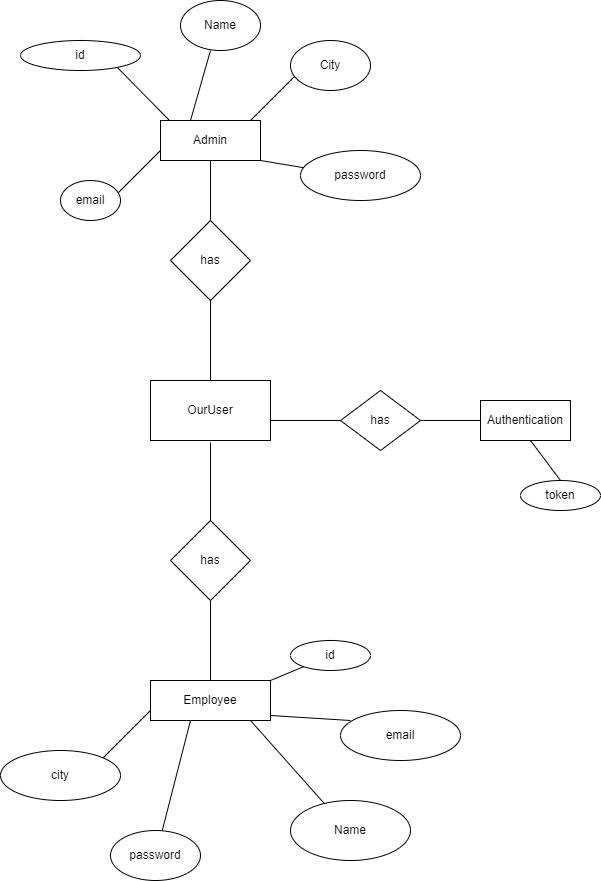

The diagram above was exported from draw.io. Its source (the exported page's mxGraphModel, read from the mxfile embedded in the PNG):
<mxGraphModel dx="1036" dy="1706" grid="1" gridSize="10" guides="1" tooltips="1" connect="1" arrows="1" fold="1" page="1" pageScale="1" pageWidth="850" pageHeight="1100" math="0" shadow="0">
  <root>
    <mxCell id="0" />
    <mxCell id="1" parent="0" />
    <mxCell id="LHA_dRQnoWf2NvRq-fTP-1" value="OurUser" style="rounded=0;whiteSpace=wrap;html=1;" vertex="1" parent="1">
      <mxGeometry x="180" y="240" width="120" height="60" as="geometry" />
    </mxCell>
    <mxCell id="LHA_dRQnoWf2NvRq-fTP-2" value="has" style="rhombus;whiteSpace=wrap;html=1;" vertex="1" parent="1">
      <mxGeometry x="200" y="80" width="80" height="80" as="geometry" />
    </mxCell>
    <mxCell id="LHA_dRQnoWf2NvRq-fTP-3" value="" style="endArrow=none;html=1;rounded=0;entryX=0.5;entryY=1;entryDx=0;entryDy=0;" edge="1" parent="1" target="LHA_dRQnoWf2NvRq-fTP-2">
      <mxGeometry width="50" height="50" relative="1" as="geometry">
        <mxPoint x="240" y="240" as="sourcePoint" />
        <mxPoint x="290" y="190" as="targetPoint" />
      </mxGeometry>
    </mxCell>
    <mxCell id="LHA_dRQnoWf2NvRq-fTP-4" value="" style="endArrow=none;html=1;rounded=0;" edge="1" parent="1">
      <mxGeometry width="50" height="50" relative="1" as="geometry">
        <mxPoint x="240" y="80" as="sourcePoint" />
        <mxPoint x="240" y="20" as="targetPoint" />
      </mxGeometry>
    </mxCell>
    <mxCell id="LHA_dRQnoWf2NvRq-fTP-5" value="Admin" style="rounded=0;whiteSpace=wrap;html=1;" vertex="1" parent="1">
      <mxGeometry x="190" y="-20" width="100" height="40" as="geometry" />
    </mxCell>
    <mxCell id="LHA_dRQnoWf2NvRq-fTP-7" value="" style="endArrow=none;html=1;rounded=0;" edge="1" parent="1" target="LHA_dRQnoWf2NvRq-fTP-8">
      <mxGeometry width="50" height="50" relative="1" as="geometry">
        <mxPoint x="240" y="360" as="sourcePoint" />
        <mxPoint x="240" y="300" as="targetPoint" />
      </mxGeometry>
    </mxCell>
    <mxCell id="LHA_dRQnoWf2NvRq-fTP-8" value="Employee" style="rounded=0;whiteSpace=wrap;html=1;" vertex="1" parent="1">
      <mxGeometry x="180" y="540" width="120" height="40" as="geometry" />
    </mxCell>
    <mxCell id="LHA_dRQnoWf2NvRq-fTP-9" value="has" style="rhombus;whiteSpace=wrap;html=1;" vertex="1" parent="1">
      <mxGeometry x="200" y="380" width="80" height="80" as="geometry" />
    </mxCell>
    <mxCell id="LHA_dRQnoWf2NvRq-fTP-10" value="" style="endArrow=none;html=1;rounded=0;" edge="1" parent="1">
      <mxGeometry width="50" height="50" relative="1" as="geometry">
        <mxPoint x="240" y="380" as="sourcePoint" />
        <mxPoint x="240" y="302" as="targetPoint" />
      </mxGeometry>
    </mxCell>
    <mxCell id="LHA_dRQnoWf2NvRq-fTP-11" value="" style="endArrow=none;html=1;rounded=0;" edge="1" parent="1" target="LHA_dRQnoWf2NvRq-fTP-12">
      <mxGeometry width="50" height="50" relative="1" as="geometry">
        <mxPoint x="300" y="280" as="sourcePoint" />
        <mxPoint x="410" y="280" as="targetPoint" />
      </mxGeometry>
    </mxCell>
    <mxCell id="LHA_dRQnoWf2NvRq-fTP-12" value="has" style="rhombus;whiteSpace=wrap;html=1;" vertex="1" parent="1">
      <mxGeometry x="370" y="250" width="80" height="60" as="geometry" />
    </mxCell>
    <mxCell id="LHA_dRQnoWf2NvRq-fTP-13" value="" style="endArrow=none;html=1;rounded=0;" edge="1" parent="1">
      <mxGeometry width="50" height="50" relative="1" as="geometry">
        <mxPoint x="450" y="280" as="sourcePoint" />
        <mxPoint x="510" y="280" as="targetPoint" />
      </mxGeometry>
    </mxCell>
    <mxCell id="LHA_dRQnoWf2NvRq-fTP-14" value="Authentication" style="rounded=0;whiteSpace=wrap;html=1;" vertex="1" parent="1">
      <mxGeometry x="510" y="260" width="90" height="40" as="geometry" />
    </mxCell>
    <mxCell id="LHA_dRQnoWf2NvRq-fTP-16" value="token" style="ellipse;whiteSpace=wrap;html=1;" vertex="1" parent="1">
      <mxGeometry x="550" y="340" width="80" height="30" as="geometry" />
    </mxCell>
    <mxCell id="LHA_dRQnoWf2NvRq-fTP-17" value="" style="endArrow=none;html=1;rounded=0;exitX=0.5;exitY=0;exitDx=0;exitDy=0;" edge="1" parent="1" source="LHA_dRQnoWf2NvRq-fTP-16">
      <mxGeometry width="50" height="50" relative="1" as="geometry">
        <mxPoint x="510" y="350" as="sourcePoint" />
        <mxPoint x="560" y="300" as="targetPoint" />
      </mxGeometry>
    </mxCell>
    <mxCell id="LHA_dRQnoWf2NvRq-fTP-18" value="" style="endArrow=none;html=1;rounded=0;" edge="1" parent="1" target="LHA_dRQnoWf2NvRq-fTP-19">
      <mxGeometry width="50" height="50" relative="1" as="geometry">
        <mxPoint x="300" y="540" as="sourcePoint" />
        <mxPoint x="340" y="500" as="targetPoint" />
      </mxGeometry>
    </mxCell>
    <mxCell id="LHA_dRQnoWf2NvRq-fTP-19" value="id" style="ellipse;whiteSpace=wrap;html=1;" vertex="1" parent="1">
      <mxGeometry x="320" y="500" width="80" height="30" as="geometry" />
    </mxCell>
    <mxCell id="LHA_dRQnoWf2NvRq-fTP-20" value="" style="endArrow=none;html=1;rounded=0;" edge="1" parent="1">
      <mxGeometry width="50" height="50" relative="1" as="geometry">
        <mxPoint x="300" y="575" as="sourcePoint" />
        <mxPoint x="380" y="580" as="targetPoint" />
      </mxGeometry>
    </mxCell>
    <mxCell id="LHA_dRQnoWf2NvRq-fTP-22" value="" style="endArrow=none;html=1;rounded=0;" edge="1" parent="1">
      <mxGeometry width="50" height="50" relative="1" as="geometry">
        <mxPoint x="130" y="620" as="sourcePoint" />
        <mxPoint x="180" y="570" as="targetPoint" />
      </mxGeometry>
    </mxCell>
    <mxCell id="LHA_dRQnoWf2NvRq-fTP-23" value="" style="endArrow=none;html=1;rounded=0;" edge="1" parent="1">
      <mxGeometry width="50" height="50" relative="1" as="geometry">
        <mxPoint x="190" y="696.7999267578125" as="sourcePoint" />
        <mxPoint x="220" y="580" as="targetPoint" />
      </mxGeometry>
    </mxCell>
    <mxCell id="LHA_dRQnoWf2NvRq-fTP-24" value="" style="endArrow=none;html=1;rounded=0;" edge="1" parent="1">
      <mxGeometry width="50" height="50" relative="1" as="geometry">
        <mxPoint x="360" y="670" as="sourcePoint" />
        <mxPoint x="280" y="580" as="targetPoint" />
      </mxGeometry>
    </mxCell>
    <mxCell id="LHA_dRQnoWf2NvRq-fTP-25" value="email" style="ellipse;whiteSpace=wrap;html=1;" vertex="1" parent="1">
      <mxGeometry x="370" y="570" width="120" height="50" as="geometry" />
    </mxCell>
    <mxCell id="LHA_dRQnoWf2NvRq-fTP-27" value="city" style="ellipse;whiteSpace=wrap;html=1;" vertex="1" parent="1">
      <mxGeometry x="30" y="610" width="120" height="50" as="geometry" />
    </mxCell>
    <mxCell id="LHA_dRQnoWf2NvRq-fTP-28" value="password" style="ellipse;whiteSpace=wrap;html=1;" vertex="1" parent="1">
      <mxGeometry x="140" y="690" width="90" height="50" as="geometry" />
    </mxCell>
    <mxCell id="LHA_dRQnoWf2NvRq-fTP-29" value="Name" style="ellipse;whiteSpace=wrap;html=1;" vertex="1" parent="1">
      <mxGeometry x="320" y="660" width="120" height="60" as="geometry" />
    </mxCell>
    <mxCell id="LHA_dRQnoWf2NvRq-fTP-30" value="" style="endArrow=none;html=1;rounded=0;" edge="1" parent="1">
      <mxGeometry width="50" height="50" relative="1" as="geometry">
        <mxPoint x="140" y="60" as="sourcePoint" />
        <mxPoint x="190" y="10" as="targetPoint" />
      </mxGeometry>
    </mxCell>
    <mxCell id="LHA_dRQnoWf2NvRq-fTP-31" value="" style="endArrow=none;html=1;rounded=0;" edge="1" parent="1">
      <mxGeometry width="50" height="50" relative="1" as="geometry">
        <mxPoint x="280" y="-20" as="sourcePoint" />
        <mxPoint x="330" y="-70" as="targetPoint" />
      </mxGeometry>
    </mxCell>
    <mxCell id="LHA_dRQnoWf2NvRq-fTP-32" value="" style="endArrow=none;html=1;rounded=0;" edge="1" parent="1">
      <mxGeometry width="50" height="50" relative="1" as="geometry">
        <mxPoint x="290" y="20" as="sourcePoint" />
        <mxPoint x="350" y="30" as="targetPoint" />
      </mxGeometry>
    </mxCell>
    <mxCell id="LHA_dRQnoWf2NvRq-fTP-33" value="" style="endArrow=none;html=1;rounded=0;" edge="1" parent="1">
      <mxGeometry width="50" height="50" relative="1" as="geometry">
        <mxPoint x="199" y="-20" as="sourcePoint" />
        <mxPoint x="140" y="-80" as="targetPoint" />
      </mxGeometry>
    </mxCell>
    <mxCell id="LHA_dRQnoWf2NvRq-fTP-34" value="" style="endArrow=none;html=1;rounded=0;" edge="1" parent="1">
      <mxGeometry width="50" height="50" relative="1" as="geometry">
        <mxPoint x="220" y="-20" as="sourcePoint" />
        <mxPoint x="240" y="-90" as="targetPoint" />
      </mxGeometry>
    </mxCell>
    <mxCell id="LHA_dRQnoWf2NvRq-fTP-35" value="id" style="ellipse;whiteSpace=wrap;html=1;" vertex="1" parent="1">
      <mxGeometry x="50" y="-100" width="120" height="30" as="geometry" />
    </mxCell>
    <mxCell id="LHA_dRQnoWf2NvRq-fTP-36" value="password" style="ellipse;whiteSpace=wrap;html=1;" vertex="1" parent="1">
      <mxGeometry x="330" y="10" width="120" height="50" as="geometry" />
    </mxCell>
    <mxCell id="LHA_dRQnoWf2NvRq-fTP-37" value="City" style="ellipse;whiteSpace=wrap;html=1;" vertex="1" parent="1">
      <mxGeometry x="320" y="-100" width="80" height="50" as="geometry" />
    </mxCell>
    <mxCell id="LHA_dRQnoWf2NvRq-fTP-38" value="Name" style="ellipse;whiteSpace=wrap;html=1;" vertex="1" parent="1">
      <mxGeometry x="210" y="-140" width="80" height="50" as="geometry" />
    </mxCell>
    <mxCell id="LHA_dRQnoWf2NvRq-fTP-39" value="email" style="ellipse;whiteSpace=wrap;html=1;" vertex="1" parent="1">
      <mxGeometry x="90" y="40" width="60" height="40" as="geometry" />
    </mxCell>
  </root>
</mxGraphModel>